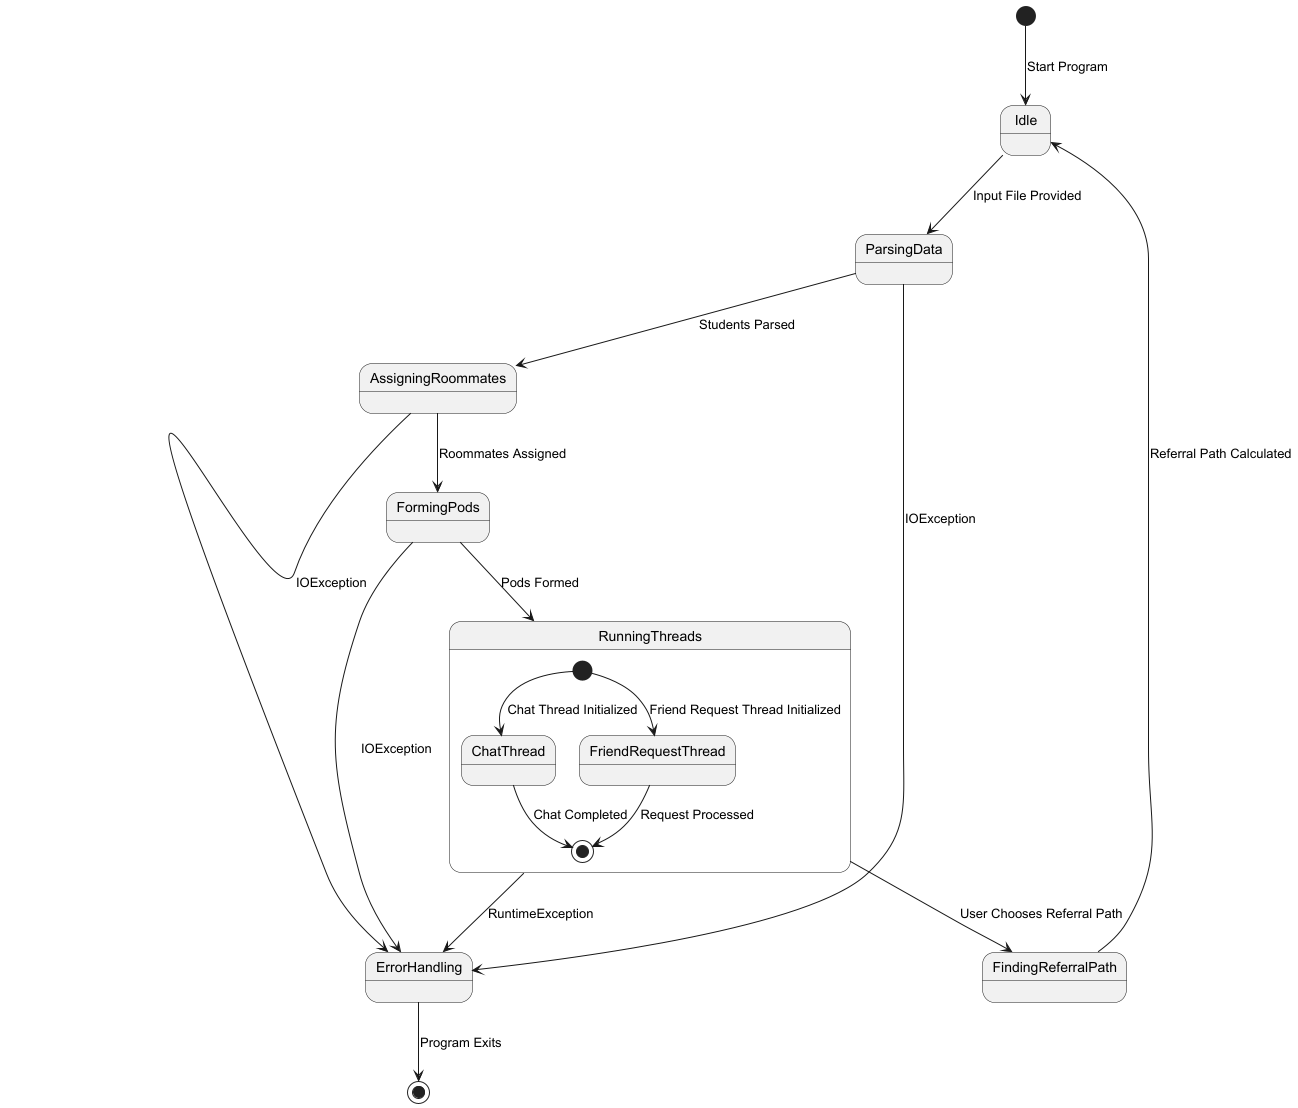

The diagram above was rendered by PlantUML. Its source (embedded in the PNG):
@startuml
[*] --> Idle : Start Program

Idle --> ParsingData : Input File Provided
ParsingData --> AssigningRoommates : Students Parsed
AssigningRoommates --> FormingPods : Roommates Assigned
FormingPods --> RunningThreads : Pods Formed

state RunningThreads {
  [*] --> ChatThread : Chat Thread Initialized
  ChatThread --> [*] : Chat Completed

  [*] --> FriendRequestThread : Friend Request Thread Initialized
  FriendRequestThread --> [*] : Request Processed
}

RunningThreads --> FindingReferralPath : User Chooses Referral Path
FindingReferralPath --> Idle : Referral Path Calculated

ParsingData --> ErrorHandling : IOException
AssigningRoommates --> ErrorHandling : IOException
FormingPods --> ErrorHandling : IOException
RunningThreads --> ErrorHandling : RuntimeException

ErrorHandling --> [*] : Program Exits

@enduml